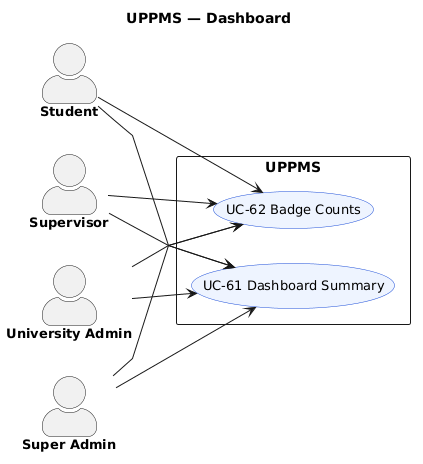

The diagram above was rendered by PlantUML. Its source (embedded in the PNG):
@startuml
left to right direction
skinparam shadowing false
skinparam linetype polyline
skinparam actorStyle awesome
skinparam defaultFontName Arial
skinparam usecase {
  BackgroundColor #EEF4FF
  BorderColor #1D4ED8
  FontSize 13
}
skinparam actor {
  FontSize 13
  FontStyle bold
}

title UPPMS — Dashboard

actor Student
actor Supervisor
actor "University Admin" as Admin
actor "Super Admin" as SuperAdmin

rectangle "UPPMS" {
  usecase "UC-61 Dashboard Summary" as UC61
  usecase "UC-62 Badge Counts" as UC62
}

Student --> UC61
Student --> UC62
Supervisor --> UC61
Supervisor --> UC62
Admin --> UC61
Admin --> UC62
SuperAdmin --> UC61
SuperAdmin --> UC62
@enduml